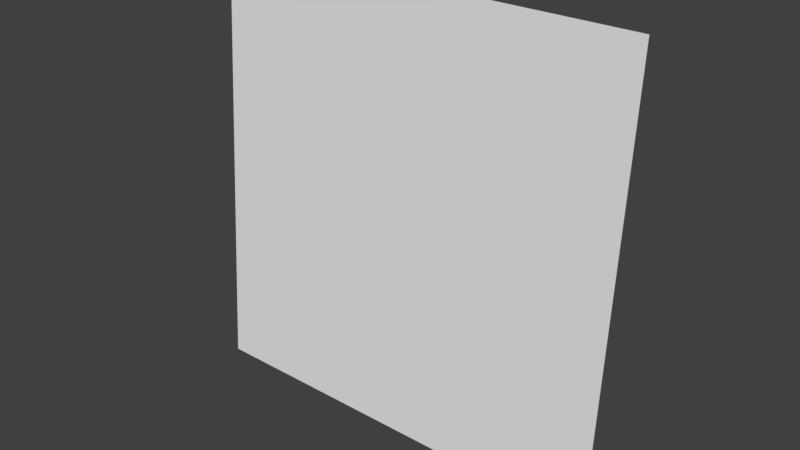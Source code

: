 # Source: sprite.blend  (saved by Blender 2.78.0; exported with 4.5.12 LTS)
import bpy
from mathutils import Matrix  # noqa: F401  (used for matrix-valued properties, if any)

bpy.ops.wm.read_factory_settings(use_empty=True)
scene = bpy.context.scene
scene.name = 'Scene'

# ---- collections
col_collection_1 = bpy.data.collections.new('Collection 1'); scene.collection.children.link(col_collection_1)

# ---- world
world_world = bpy.data.worlds.new('World'); scene.world = world_world
world_world.color = (0.05088, 0.05088, 0.05088)
world_world.use_sun_shadow = False
world_world.sun_shadow_jitter_overblur = 0.0
world_world.cycles.sampling_method = 'MANUAL'

# ---- meshes
me_sprite = bpy.data.meshes.new('sprite')
me_sprite.from_pydata([(-1.0, -0.9977, 0.06747), (1.0, -0.9977, 0.06747), (-1.0, 0.9977, -0.06747), (1.0, 0.9977, -0.06747)], [], [(1, 2, 0), (1, 3, 2)])
_uv = me_sprite.uv_layers.new(name='UVMap')
_uv.uv.foreach_set('vector', [9.998e-05, 9.998e-05, 0.9999, 0.9999, 9.998e-05, 0.9999, 9.998e-05, 9.998e-05, 0.9999, 0.0001001, 0.9999, 0.9999])
_ca = me_sprite.color_attributes.new('Col', 'BYTE_COLOR', 'CORNER')
_ca.data.foreach_set('color', [1.0, 1.0, 1.0, 1.0, 1.0, 1.0, 1.0, 1.0, 1.0, 1.0, 1.0, 1.0, 1.0, 1.0, 1.0, 1.0, 1.0, 1.0, 1.0, 1.0, 1.0, 1.0, 1.0, 1.0])
me_sprite.use_remesh_preserve_volume = False
me_sprite.use_remesh_preserve_attributes = False
me_sprite.use_mirror_vertex_groups = False
me_sprite.update()

# ---- objects
ob_plane = bpy.data.objects.new('Plane', me_sprite)

# ---- transforms, parenting, visibility, modifiers, constraints
ob_plane.location = (0.0, 0.0, 0.0)
ob_plane.rotation_euler = (1.571, -0.0, 0.0)
ob_plane.lineart.crease_threshold = 0.0

# ---- collection membership
col_collection_1.objects.link(ob_plane)

# ---- scene / render settings (as saved in the file)
scene.frame_start = 1; scene.frame_end = 250; scene.frame_set(1)
scene.render.engine = 'BLENDER_EEVEE_NEXT'
scene.render.resolution_percentage = 50
scene.render.dither_intensity = 0.0
scene.cycles.use_denoising = False
scene.cycles.samples = 128
scene.cycles.sampling_pattern = 'TABULATED_SOBOL'
scene.cycles.light_sampling_threshold = 0.0
scene.cycles.use_adaptive_sampling = False
scene.cycles.use_light_tree = False
scene.cycles.blur_glossy = 0.0
scene.cycles.sample_clamp_indirect = 0.0
scene.view_settings.view_transform = 'Standard'
bpy.context.view_layer.update()

# ---- added for rendering (the .blend has no active camera and no usable light): camera, sun
cam_auto = bpy.data.cameras.new('AutoCamera')
cam_auto.lens = 50.0
cam_auto.sensor_width = 36.0
cam_auto.clip_end = 1000.0
ob_auto_camera = bpy.data.objects.new('AutoCamera', cam_auto)
scene.collection.objects.link(ob_auto_camera)
ob_auto_camera.location = (2.61693, -3.14032, 2.09354)
ob_auto_camera.rotation_euler = (1.09748, -7.21219e-08, 0.694738)
scene.camera = ob_auto_camera
light_auto_sun = bpy.data.lights.new('AutoSun', 'SUN')
light_auto_sun.energy = 3.0
light_auto_sun.angle = 0.0523599
ob_auto_sun = bpy.data.objects.new('AutoSun', light_auto_sun)
scene.collection.objects.link(ob_auto_sun)
ob_auto_sun.rotation_euler = (0.872665, 0.174533, 0.523599)
bpy.context.view_layer.update()
